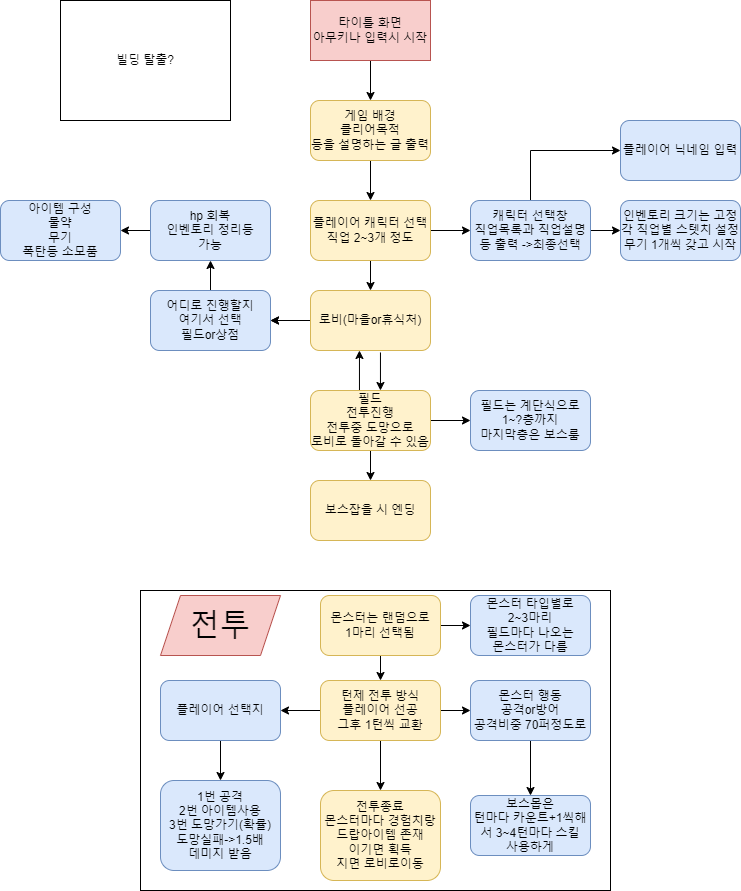

The diagram above was exported from draw.io. Its source (the exported page's mxGraphModel, read from the mxfile embedded in the PNG):
<mxGraphModel dx="1434" dy="764" grid="1" gridSize="10" guides="1" tooltips="1" connect="1" arrows="1" fold="1" page="1" pageScale="1" pageWidth="827" pageHeight="1169" math="0" shadow="0">
  <root>
    <mxCell id="0" />
    <mxCell id="1" parent="0" />
    <mxCell id="fOyjYOLr0LyGLt5Yby_T-3" value="" style="edgeStyle=orthogonalEdgeStyle;rounded=0;orthogonalLoop=1;jettySize=auto;html=1;" parent="1" source="fOyjYOLr0LyGLt5Yby_T-1" target="fOyjYOLr0LyGLt5Yby_T-2" edge="1">
      <mxGeometry relative="1" as="geometry" />
    </mxCell>
    <mxCell id="fOyjYOLr0LyGLt5Yby_T-1" value="타이틀 화면&lt;br&gt;아무키나 입력시 시작" style="rounded=0;whiteSpace=wrap;html=1;fillColor=#f8cecc;strokeColor=#b85450;" parent="1" vertex="1">
      <mxGeometry x="330" y="40" width="120" height="60" as="geometry" />
    </mxCell>
    <mxCell id="fOyjYOLr0LyGLt5Yby_T-6" value="" style="edgeStyle=orthogonalEdgeStyle;rounded=0;orthogonalLoop=1;jettySize=auto;html=1;" parent="1" source="fOyjYOLr0LyGLt5Yby_T-2" target="fOyjYOLr0LyGLt5Yby_T-4" edge="1">
      <mxGeometry relative="1" as="geometry" />
    </mxCell>
    <mxCell id="fOyjYOLr0LyGLt5Yby_T-2" value="게임 배경&lt;br&gt;클리어목적&lt;br&gt;등을 설명하는 글 출력" style="rounded=1;whiteSpace=wrap;html=1;fillColor=#fff2cc;strokeColor=#d6b656;" parent="1" vertex="1">
      <mxGeometry x="330" y="140" width="120" height="60" as="geometry" />
    </mxCell>
    <mxCell id="fOyjYOLr0LyGLt5Yby_T-7" value="" style="edgeStyle=orthogonalEdgeStyle;rounded=0;orthogonalLoop=1;jettySize=auto;html=1;" parent="1" source="fOyjYOLr0LyGLt5Yby_T-4" target="fOyjYOLr0LyGLt5Yby_T-5" edge="1">
      <mxGeometry relative="1" as="geometry" />
    </mxCell>
    <mxCell id="fOyjYOLr0LyGLt5Yby_T-14" value="" style="edgeStyle=orthogonalEdgeStyle;rounded=0;orthogonalLoop=1;jettySize=auto;html=1;" parent="1" source="fOyjYOLr0LyGLt5Yby_T-4" target="fOyjYOLr0LyGLt5Yby_T-13" edge="1">
      <mxGeometry relative="1" as="geometry" />
    </mxCell>
    <mxCell id="fOyjYOLr0LyGLt5Yby_T-4" value="플레이어 캐릭터 선택&lt;br&gt;직업 2~3개 정도" style="rounded=1;whiteSpace=wrap;html=1;fillColor=#fff2cc;strokeColor=#d6b656;" parent="1" vertex="1">
      <mxGeometry x="330" y="240" width="120" height="60" as="geometry" />
    </mxCell>
    <mxCell id="fOyjYOLr0LyGLt5Yby_T-10" value="" style="edgeStyle=orthogonalEdgeStyle;rounded=0;orthogonalLoop=1;jettySize=auto;html=1;" parent="1" source="fOyjYOLr0LyGLt5Yby_T-5" target="fOyjYOLr0LyGLt5Yby_T-8" edge="1">
      <mxGeometry relative="1" as="geometry" />
    </mxCell>
    <mxCell id="fOyjYOLr0LyGLt5Yby_T-52" style="edgeStyle=orthogonalEdgeStyle;rounded=0;orthogonalLoop=1;jettySize=auto;html=1;exitX=0.5;exitY=0;exitDx=0;exitDy=0;entryX=0;entryY=0.5;entryDx=0;entryDy=0;fontSize=12;" parent="1" source="fOyjYOLr0LyGLt5Yby_T-5" target="fOyjYOLr0LyGLt5Yby_T-9" edge="1">
      <mxGeometry relative="1" as="geometry" />
    </mxCell>
    <mxCell id="fOyjYOLr0LyGLt5Yby_T-5" value="캐릭터 선택창&lt;br&gt;직업목록과 직업설명&lt;br&gt;등 출력 -&amp;gt;최종선택" style="rounded=1;whiteSpace=wrap;html=1;fillColor=#dae8fc;strokeColor=#6c8ebf;" parent="1" vertex="1">
      <mxGeometry x="490" y="240" width="120" height="60" as="geometry" />
    </mxCell>
    <mxCell id="fOyjYOLr0LyGLt5Yby_T-8" value="인벤토리 크기는 고정&lt;br&gt;각 직업별 스텟치 설정&lt;br&gt;무기 1개씩 갖고 시작" style="rounded=1;whiteSpace=wrap;html=1;fillColor=#dae8fc;strokeColor=#6c8ebf;" parent="1" vertex="1">
      <mxGeometry x="640" y="240" width="120" height="60" as="geometry" />
    </mxCell>
    <mxCell id="fOyjYOLr0LyGLt5Yby_T-9" value="플레이어 닉네임 입력" style="rounded=1;whiteSpace=wrap;html=1;fillColor=#dae8fc;strokeColor=#6c8ebf;" parent="1" vertex="1">
      <mxGeometry x="640" y="160" width="120" height="60" as="geometry" />
    </mxCell>
    <mxCell id="fOyjYOLr0LyGLt5Yby_T-18" value="" style="edgeStyle=orthogonalEdgeStyle;rounded=0;orthogonalLoop=1;jettySize=auto;html=1;" parent="1" source="fOyjYOLr0LyGLt5Yby_T-13" target="fOyjYOLr0LyGLt5Yby_T-17" edge="1">
      <mxGeometry relative="1" as="geometry" />
    </mxCell>
    <mxCell id="fOyjYOLr0LyGLt5Yby_T-20" value="" style="edgeStyle=orthogonalEdgeStyle;rounded=0;orthogonalLoop=1;jettySize=auto;html=1;" parent="1" source="fOyjYOLr0LyGLt5Yby_T-13" target="fOyjYOLr0LyGLt5Yby_T-17" edge="1">
      <mxGeometry relative="1" as="geometry" />
    </mxCell>
    <mxCell id="fOyjYOLr0LyGLt5Yby_T-51" style="edgeStyle=orthogonalEdgeStyle;rounded=0;orthogonalLoop=1;jettySize=auto;html=1;exitX=0.583;exitY=1.033;exitDx=0;exitDy=0;entryX=0.583;entryY=0;entryDx=0;entryDy=0;fontSize=12;exitPerimeter=0;entryPerimeter=0;" parent="1" source="fOyjYOLr0LyGLt5Yby_T-13" target="fOyjYOLr0LyGLt5Yby_T-22" edge="1">
      <mxGeometry relative="1" as="geometry" />
    </mxCell>
    <mxCell id="fOyjYOLr0LyGLt5Yby_T-13" value="로비(마을or휴식처)" style="rounded=1;whiteSpace=wrap;html=1;fillColor=#fff2cc;strokeColor=#d6b656;" parent="1" vertex="1">
      <mxGeometry x="330" y="330" width="120" height="60" as="geometry" />
    </mxCell>
    <mxCell id="fOyjYOLr0LyGLt5Yby_T-15" value="빌딩 탈출?" style="rounded=0;whiteSpace=wrap;html=1;" parent="1" vertex="1">
      <mxGeometry x="80" y="40" width="170" height="120" as="geometry" />
    </mxCell>
    <mxCell id="fOyjYOLr0LyGLt5Yby_T-55" value="" style="edgeStyle=orthogonalEdgeStyle;rounded=0;orthogonalLoop=1;jettySize=auto;html=1;fontSize=12;" parent="1" source="fOyjYOLr0LyGLt5Yby_T-16" target="fOyjYOLr0LyGLt5Yby_T-53" edge="1">
      <mxGeometry relative="1" as="geometry" />
    </mxCell>
    <mxCell id="fOyjYOLr0LyGLt5Yby_T-16" value="hp 회복&lt;br&gt;인벤토리 정리등&lt;br&gt;가능" style="rounded=1;whiteSpace=wrap;html=1;fillColor=#dae8fc;strokeColor=#6c8ebf;" parent="1" vertex="1">
      <mxGeometry x="170" y="240" width="120" height="60" as="geometry" />
    </mxCell>
    <mxCell id="fOyjYOLr0LyGLt5Yby_T-56" value="" style="edgeStyle=orthogonalEdgeStyle;rounded=0;orthogonalLoop=1;jettySize=auto;html=1;fontSize=12;" parent="1" source="fOyjYOLr0LyGLt5Yby_T-17" target="fOyjYOLr0LyGLt5Yby_T-16" edge="1">
      <mxGeometry relative="1" as="geometry" />
    </mxCell>
    <mxCell id="fOyjYOLr0LyGLt5Yby_T-17" value="어디로 진행할지&lt;br&gt;여기서 선택&lt;br&gt;필드or상점" style="rounded=1;whiteSpace=wrap;html=1;fillColor=#dae8fc;strokeColor=#6c8ebf;" parent="1" vertex="1">
      <mxGeometry x="170" y="330" width="120" height="60" as="geometry" />
    </mxCell>
    <mxCell id="fOyjYOLr0LyGLt5Yby_T-38" value="" style="edgeStyle=orthogonalEdgeStyle;rounded=0;orthogonalLoop=1;jettySize=auto;html=1;fontSize=12;" parent="1" source="fOyjYOLr0LyGLt5Yby_T-22" target="fOyjYOLr0LyGLt5Yby_T-24" edge="1">
      <mxGeometry relative="1" as="geometry" />
    </mxCell>
    <mxCell id="fOyjYOLr0LyGLt5Yby_T-48" value="" style="edgeStyle=orthogonalEdgeStyle;rounded=0;orthogonalLoop=1;jettySize=auto;html=1;fontSize=12;" parent="1" source="fOyjYOLr0LyGLt5Yby_T-22" target="fOyjYOLr0LyGLt5Yby_T-47" edge="1">
      <mxGeometry relative="1" as="geometry" />
    </mxCell>
    <mxCell id="fOyjYOLr0LyGLt5Yby_T-50" style="edgeStyle=orthogonalEdgeStyle;rounded=0;orthogonalLoop=1;jettySize=auto;html=1;exitX=0.408;exitY=0.017;exitDx=0;exitDy=0;entryX=0.408;entryY=1;entryDx=0;entryDy=0;fontSize=12;entryPerimeter=0;exitPerimeter=0;" parent="1" source="fOyjYOLr0LyGLt5Yby_T-22" target="fOyjYOLr0LyGLt5Yby_T-13" edge="1">
      <mxGeometry relative="1" as="geometry" />
    </mxCell>
    <mxCell id="fOyjYOLr0LyGLt5Yby_T-22" value="필드&lt;br&gt;전투진행&lt;br&gt;전투중 도망으로&lt;br&gt;로비로 돌아갈 수 있음" style="rounded=1;whiteSpace=wrap;html=1;fillColor=#fff2cc;strokeColor=#d6b656;" parent="1" vertex="1">
      <mxGeometry x="330" y="430" width="120" height="60" as="geometry" />
    </mxCell>
    <mxCell id="fOyjYOLr0LyGLt5Yby_T-24" value="필드는 계단식으로&lt;br&gt;1~?층까지&lt;br&gt;마지막층은 보스룸" style="rounded=1;whiteSpace=wrap;html=1;fillColor=#dae8fc;strokeColor=#6c8ebf;" parent="1" vertex="1">
      <mxGeometry x="490" y="430" width="120" height="60" as="geometry" />
    </mxCell>
    <mxCell id="fOyjYOLr0LyGLt5Yby_T-25" value="" style="rounded=0;whiteSpace=wrap;html=1;fillColor=none;" parent="1" vertex="1">
      <mxGeometry x="160" y="630" width="470" height="300" as="geometry" />
    </mxCell>
    <mxCell id="fOyjYOLr0LyGLt5Yby_T-28" value="전투" style="shape=parallelogram;perimeter=parallelogramPerimeter;whiteSpace=wrap;html=1;fixedSize=1;fontSize=30;fillColor=#f8cecc;strokeColor=#b85450;" parent="1" vertex="1">
      <mxGeometry x="180" y="635" width="120" height="60" as="geometry" />
    </mxCell>
    <mxCell id="fOyjYOLr0LyGLt5Yby_T-44" style="edgeStyle=orthogonalEdgeStyle;rounded=0;orthogonalLoop=1;jettySize=auto;html=1;entryX=0.5;entryY=0;entryDx=0;entryDy=0;fontSize=12;" parent="1" source="fOyjYOLr0LyGLt5Yby_T-30" target="fOyjYOLr0LyGLt5Yby_T-43" edge="1">
      <mxGeometry relative="1" as="geometry">
        <Array as="points">
          <mxPoint x="400" y="830" />
          <mxPoint x="400" y="830" />
        </Array>
      </mxGeometry>
    </mxCell>
    <mxCell id="fOyjYOLr0LyGLt5Yby_T-45" value="" style="edgeStyle=orthogonalEdgeStyle;rounded=0;orthogonalLoop=1;jettySize=auto;html=1;fontSize=12;" parent="1" source="fOyjYOLr0LyGLt5Yby_T-30" target="fOyjYOLr0LyGLt5Yby_T-32" edge="1">
      <mxGeometry relative="1" as="geometry" />
    </mxCell>
    <mxCell id="fOyjYOLr0LyGLt5Yby_T-46" value="" style="edgeStyle=orthogonalEdgeStyle;rounded=0;orthogonalLoop=1;jettySize=auto;html=1;fontSize=12;" parent="1" source="fOyjYOLr0LyGLt5Yby_T-30" target="fOyjYOLr0LyGLt5Yby_T-33" edge="1">
      <mxGeometry relative="1" as="geometry" />
    </mxCell>
    <mxCell id="fOyjYOLr0LyGLt5Yby_T-30" value="턴제 전투 방식&lt;br&gt;플레이어 선공&lt;br&gt;그후 1턴씩 교환" style="rounded=1;whiteSpace=wrap;html=1;fontSize=12;fillColor=#fff2cc;strokeColor=#d6b656;" parent="1" vertex="1">
      <mxGeometry x="340" y="720" width="120" height="60" as="geometry" />
    </mxCell>
    <mxCell id="fOyjYOLr0LyGLt5Yby_T-31" value="1번 공격&lt;br&gt;2번 아이템사용&lt;br&gt;3번 도망가기(확률)&lt;br&gt;도망실패-&amp;gt;1.5배&lt;br&gt;데미지 받음&lt;br&gt;" style="rounded=1;whiteSpace=wrap;html=1;fontSize=12;fillColor=#dae8fc;strokeColor=#6c8ebf;" parent="1" vertex="1">
      <mxGeometry x="180" y="820" width="120" height="90" as="geometry" />
    </mxCell>
    <mxCell id="fOyjYOLr0LyGLt5Yby_T-41" value="" style="edgeStyle=orthogonalEdgeStyle;rounded=0;orthogonalLoop=1;jettySize=auto;html=1;fontSize=12;" parent="1" source="fOyjYOLr0LyGLt5Yby_T-32" target="fOyjYOLr0LyGLt5Yby_T-31" edge="1">
      <mxGeometry relative="1" as="geometry" />
    </mxCell>
    <mxCell id="fOyjYOLr0LyGLt5Yby_T-32" value="플레이어 선택지" style="rounded=1;whiteSpace=wrap;html=1;fontSize=12;fillColor=#dae8fc;strokeColor=#6c8ebf;" parent="1" vertex="1">
      <mxGeometry x="180" y="720" width="120" height="60" as="geometry" />
    </mxCell>
    <mxCell id="fOyjYOLr0LyGLt5Yby_T-42" value="" style="edgeStyle=orthogonalEdgeStyle;rounded=0;orthogonalLoop=1;jettySize=auto;html=1;fontSize=12;" parent="1" source="fOyjYOLr0LyGLt5Yby_T-33" target="fOyjYOLr0LyGLt5Yby_T-37" edge="1">
      <mxGeometry relative="1" as="geometry" />
    </mxCell>
    <mxCell id="fOyjYOLr0LyGLt5Yby_T-33" value="몬스터 행동&lt;br&gt;공격or방어&lt;br&gt;공격비중 70퍼정도로" style="rounded=1;whiteSpace=wrap;html=1;fontSize=12;fillColor=#dae8fc;strokeColor=#6c8ebf;" parent="1" vertex="1">
      <mxGeometry x="490" y="720" width="120" height="60" as="geometry" />
    </mxCell>
    <mxCell id="fOyjYOLr0LyGLt5Yby_T-35" value="" style="edgeStyle=orthogonalEdgeStyle;rounded=0;orthogonalLoop=1;jettySize=auto;html=1;fontSize=12;" parent="1" source="fOyjYOLr0LyGLt5Yby_T-34" target="fOyjYOLr0LyGLt5Yby_T-30" edge="1">
      <mxGeometry relative="1" as="geometry" />
    </mxCell>
    <mxCell id="fOyjYOLr0LyGLt5Yby_T-40" value="" style="edgeStyle=orthogonalEdgeStyle;rounded=0;orthogonalLoop=1;jettySize=auto;html=1;fontSize=12;" parent="1" source="fOyjYOLr0LyGLt5Yby_T-34" target="fOyjYOLr0LyGLt5Yby_T-39" edge="1">
      <mxGeometry relative="1" as="geometry" />
    </mxCell>
    <mxCell id="fOyjYOLr0LyGLt5Yby_T-34" value="몬스터는 랜덤으로&lt;br&gt;1마리 선택됨" style="rounded=1;whiteSpace=wrap;html=1;fontSize=12;fillColor=#fff2cc;strokeColor=#d6b656;" parent="1" vertex="1">
      <mxGeometry x="340" y="635" width="120" height="60" as="geometry" />
    </mxCell>
    <mxCell id="fOyjYOLr0LyGLt5Yby_T-37" value="보스몹은&lt;br&gt;턴마다 카운트+1씩해서 3~4턴마다 스킬&lt;br&gt;사용하게" style="rounded=1;whiteSpace=wrap;html=1;fontSize=12;fillColor=#dae8fc;strokeColor=#6c8ebf;" parent="1" vertex="1">
      <mxGeometry x="490" y="835" width="120" height="60" as="geometry" />
    </mxCell>
    <mxCell id="fOyjYOLr0LyGLt5Yby_T-39" value="몬스터 타입별로&lt;br&gt;2~3마리&lt;br&gt;필드마다 나오는&lt;br&gt;몬스터가 다름" style="rounded=1;whiteSpace=wrap;html=1;fontSize=12;fillColor=#dae8fc;strokeColor=#6c8ebf;" parent="1" vertex="1">
      <mxGeometry x="490" y="635" width="120" height="60" as="geometry" />
    </mxCell>
    <mxCell id="fOyjYOLr0LyGLt5Yby_T-43" value="전투종료&lt;br&gt;몬스터마다 경험치랑&lt;br&gt;드랍아이템 존재&lt;br&gt;이기면 획득&lt;br&gt;지면 로비로이동" style="rounded=1;whiteSpace=wrap;html=1;fontSize=12;fillColor=#fff2cc;strokeColor=#d6b656;" parent="1" vertex="1">
      <mxGeometry x="340" y="830" width="120" height="90" as="geometry" />
    </mxCell>
    <mxCell id="fOyjYOLr0LyGLt5Yby_T-47" value="보스잡을 시 엔딩" style="rounded=1;whiteSpace=wrap;html=1;fontSize=12;fillColor=#fff2cc;strokeColor=#d6b656;" parent="1" vertex="1">
      <mxGeometry x="330" y="520" width="120" height="60" as="geometry" />
    </mxCell>
    <mxCell id="fOyjYOLr0LyGLt5Yby_T-53" value="아이템 구성&lt;br&gt;물약&lt;br&gt;무기&lt;br&gt;폭탄등 소모품" style="rounded=1;whiteSpace=wrap;html=1;fontSize=12;fillColor=#dae8fc;strokeColor=#6c8ebf;" parent="1" vertex="1">
      <mxGeometry x="20" y="240" width="120" height="60" as="geometry" />
    </mxCell>
  </root>
</mxGraphModel>